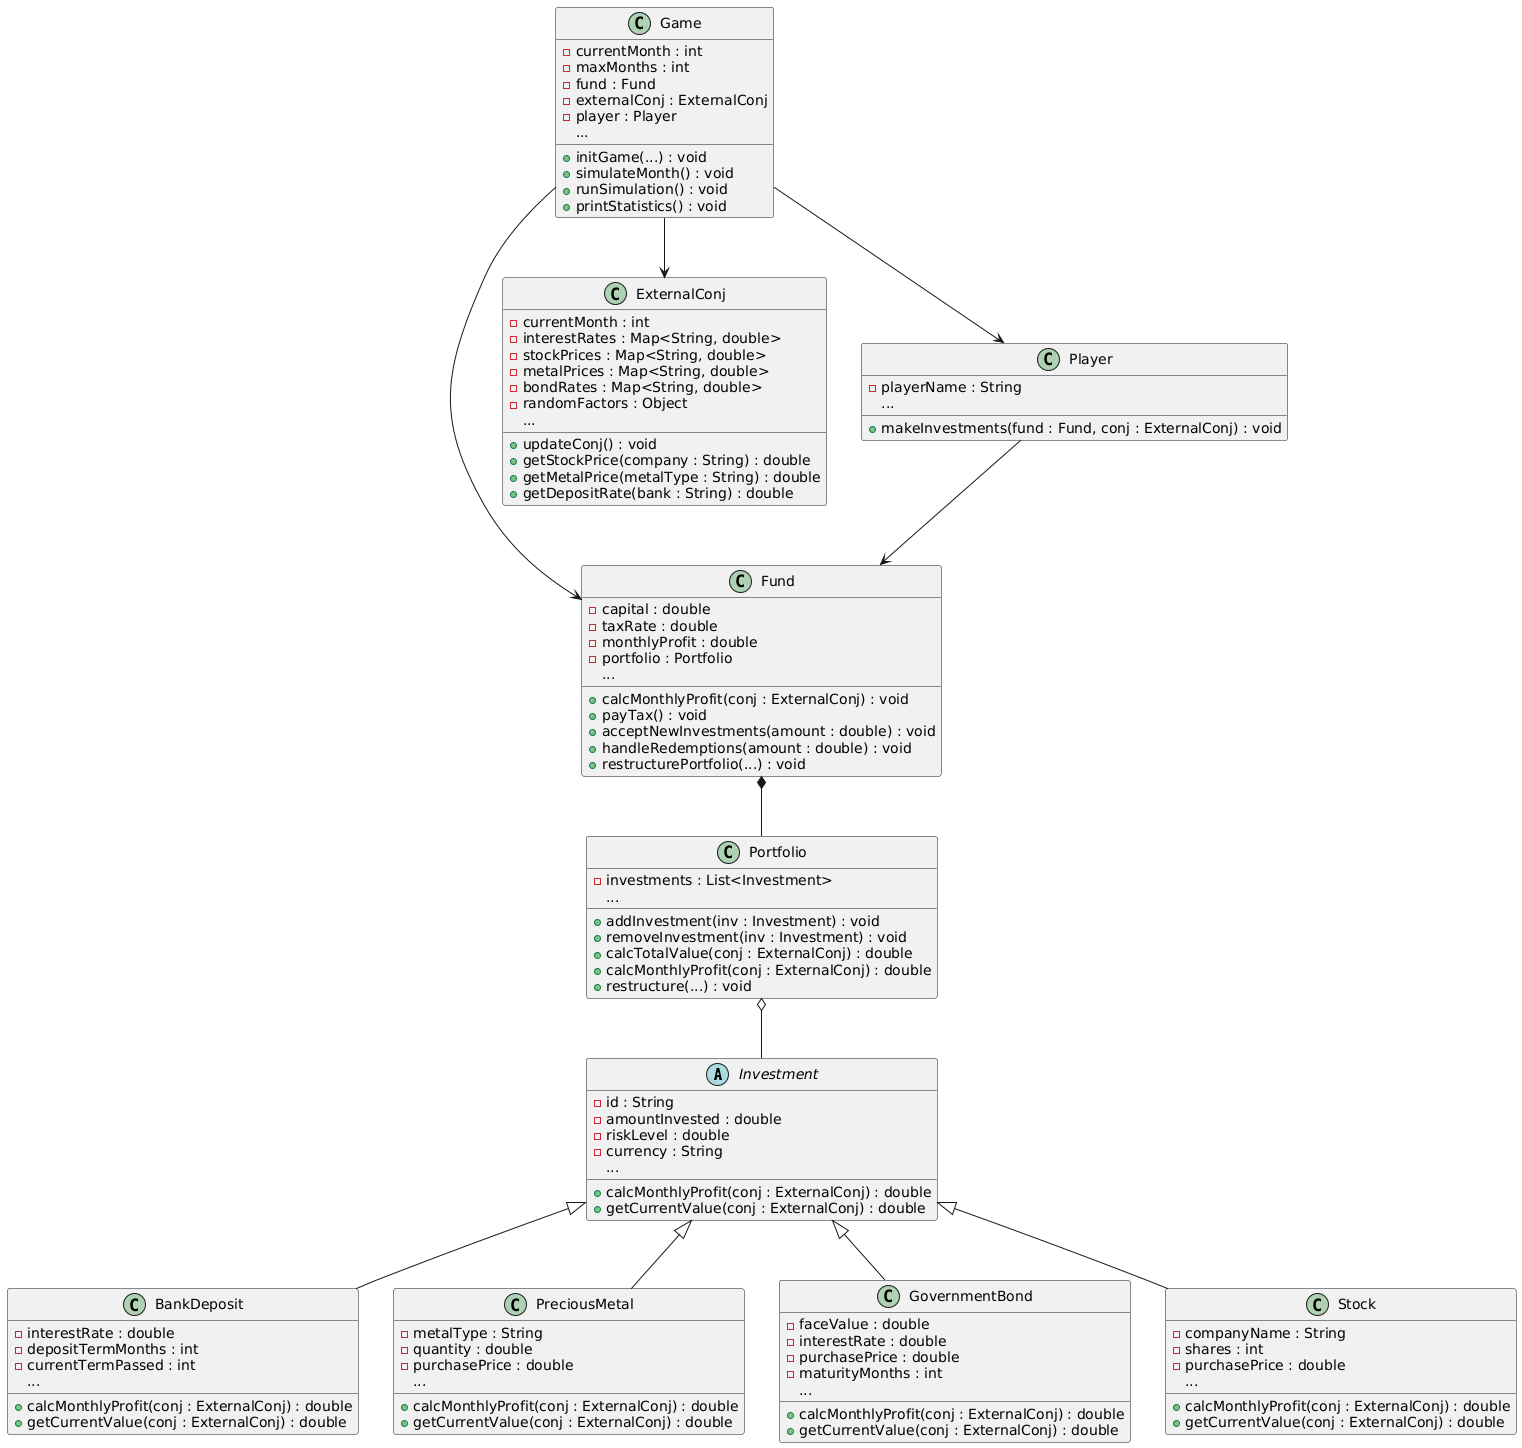

The diagram above was rendered by PlantUML. Its source (embedded in the PNG):
@startuml
abstract class Investment {
    - id : String
    - amountInvested : double
    - riskLevel : double
    - currency : String
    ...
    + calcMonthlyProfit(conj : ExternalConj) : double
    + getCurrentValue(conj : ExternalConj) : double
}

class BankDeposit {
    - interestRate : double
    - depositTermMonths : int
    - currentTermPassed : int
    ...
    + calcMonthlyProfit(conj : ExternalConj) : double
    + getCurrentValue(conj : ExternalConj) : double
}

class PreciousMetal {
    - metalType : String
    - quantity : double
    - purchasePrice : double
    ...
    + calcMonthlyProfit(conj : ExternalConj) : double
    + getCurrentValue(conj : ExternalConj) : double
}

class GovernmentBond {
    - faceValue : double
    - interestRate : double
    - purchasePrice : double
    - maturityMonths : int
    ...
    + calcMonthlyProfit(conj : ExternalConj) : double
    + getCurrentValue(conj : ExternalConj) : double
}

class Stock {
    - companyName : String
    - shares : int
    - purchasePrice : double
    ...
    + calcMonthlyProfit(conj : ExternalConj) : double
    + getCurrentValue(conj : ExternalConj) : double
}

class Portfolio {
    - investments : List<Investment>
    ...
    + addInvestment(inv : Investment) : void
    + removeInvestment(inv : Investment) : void
    + calcTotalValue(conj : ExternalConj) : double
    + calcMonthlyProfit(conj : ExternalConj) : double
    + restructure(...) : void
}

class Fund {
    - capital : double
    - taxRate : double
    - monthlyProfit : double
    - portfolio : Portfolio
    ...
    + calcMonthlyProfit(conj : ExternalConj) : void
    + payTax() : void
    + acceptNewInvestments(amount : double) : void
    + handleRedemptions(amount : double) : void
    + restructurePortfolio(...) : void
}

class ExternalConj {
    - currentMonth : int
    - interestRates : Map<String, double>
    - stockPrices : Map<String, double>
    - metalPrices : Map<String, double>
    - bondRates : Map<String, double>
    - randomFactors : Object
    ...
    + updateConj() : void
    + getStockPrice(company : String) : double
    + getMetalPrice(metalType : String) : double
    + getDepositRate(bank : String) : double
}

class Player {
    - playerName : String
    ...
    + makeInvestments(fund : Fund, conj : ExternalConj) : void
}

class Game {
    - currentMonth : int
    - maxMonths : int
    - fund : Fund
    - externalConj : ExternalConj
    - player : Player
    ...
    + initGame(...) : void
    + simulateMonth() : void
    + runSimulation() : void
    + printStatistics() : void
}



Investment <|-- BankDeposit
Investment <|-- PreciousMetal
Investment <|-- GovernmentBond
Investment <|-- Stock


Portfolio o-- Investment

Fund *-- Portfolio

Game --> Fund
Game --> ExternalConj
Game --> Player

Player --> Fund
@enduml